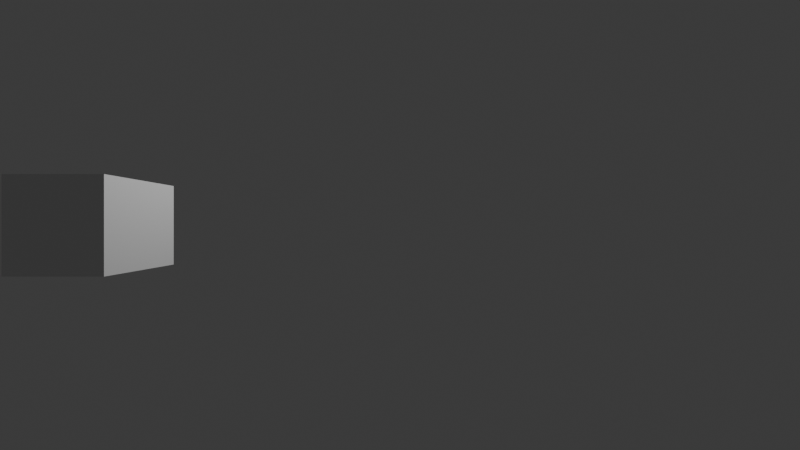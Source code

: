 # Source: AnimatedButton01.blend  (saved by Blender 4.1.23; exported with 4.5.12 LTS)
import bpy
from mathutils import Matrix  # noqa: F401  (used for matrix-valued properties, if any)

bpy.ops.wm.read_factory_settings(use_empty=True)
scene = bpy.context.scene
scene.name = 'Scene'

# ---- collections
col_collection = bpy.data.collections.new('Collection'); scene.collection.children.link(col_collection)

# ---- materials (node trees are filled in below, after node groups)
mat_material = bpy.data.materials.new('Material')
mat_material.alpha_threshold = 0.0
mat_material.use_transparent_shadow = False
mat_material.roughness = 0.5
mat_material.line_color = (0.0, 0.0, 0.0, 1.0)

# ---- material node trees
mat_material.use_nodes = True; mat_material.node_tree.nodes.clear()
_N = mat_material.node_tree.nodes; _L = mat_material.node_tree.links
n0 = _N.new('ShaderNodeOutputMaterial'); n0.name = 'Material Output'; n0.location = (300, 300)
n1 = _N.new('ShaderNodeBsdfPrincipled'); n1.name = 'Principled BSDF'; n1.location = (10, 300)
n1.inputs[3].default_value = 1.45
_L.new(n1.outputs[0], n0.inputs[0])
n0.is_active_output = True

# ---- world
world_world = bpy.data.worlds.new('World'); scene.world = world_world
world_world.use_nodes = True; world_world.node_tree.nodes.clear()
_N = world_world.node_tree.nodes; _L = world_world.node_tree.links
n0 = _N.new('ShaderNodeOutputWorld'); n0.name = 'World Output'; n0.location = (300, 300)
n1 = _N.new('ShaderNodeBackground'); n1.name = 'Background'; n1.location = (10, 300)
n1.inputs[0].default_value = (0.05088, 0.05088, 0.05088, 1.0)
_L.new(n1.outputs[0], n0.inputs[0])
n0.is_active_output = True
world_world.color = (0.05088, 0.05088, 0.05088)
world_world.use_sun_shadow = False
world_world.sun_shadow_jitter_overblur = 0.0

# ---- cameras
cam_camera = bpy.data.cameras.new('Camera')
cam_camera.clip_end = 100.0
cam_camera.sensor_width = 120.0
cam_camera.ortho_scale = 7.314
cam_camera.show_composition_center = True
cam_camera.show_composition_center_diagonal = True
cam_camera.show_composition_golden = True
cam_camera.show_composition_golden_tria_a = True
cam_camera.show_composition_golden_tria_b = True

# ---- lights
light_light = bpy.data.lights.new('Light', 'POINT')
light_light.transmission_factor = 0.0
light_light.energy = 1000.0
light_light.shadow_soft_size = 0.1
light_light.shadow_maximum_resolution = 0.006
light_light.use_absolute_resolution = True

# ---- meshes
me_cube = bpy.data.meshes.new('Cube')
me_cube.from_pydata([(1.0, 1.0, 1.0), (1.0, 1.0, -1.0), (1.0, -1.0, 1.0), (1.0, -1.0, -1.0), (-1.0, 1.0, 1.0), (-1.0, 1.0, -1.0), (-1.0, -1.0, 1.0), (-1.0, -1.0, -1.0)], [], [(0, 4, 6, 2), (3, 2, 6, 7), (7, 6, 4, 5), (5, 1, 3, 7), (1, 0, 2, 3), (5, 4, 0, 1)])
_uv = me_cube.uv_layers.new(name='UVMap')
_uv.uv.foreach_set('vector', [0.625, 0.5, 0.875, 0.5, 0.875, 0.75, 0.625, 0.75, 0.375, 0.75, 0.625, 0.75, 0.625, 1.0, 0.375, 1.0, 0.375, 0.0, 0.625, 0.0, 0.625, 0.25, 0.375, 0.25, 0.125, 0.5, 0.375, 0.5, 0.375, 0.75, 0.125, 0.75, 0.375, 0.5, 0.625, 0.5, 0.625, 0.75, 0.375, 0.75, 0.375, 0.25, 0.625, 0.25, 0.625, 0.5, 0.375, 0.5])
me_cube.materials.append(mat_material)
me_cube.use_mirror_vertex_groups = False
me_cube.update()

# ---- objects
ob_cube = bpy.data.objects.new('Cube', me_cube)
ob_light = bpy.data.objects.new('Light', light_light)
ob_camera = bpy.data.objects.new('Camera', cam_camera)

# ---- transforms, parenting, visibility, modifiers, constraints
ob_cube.location = (-6.772, 0.0, 1.715)
ob_cube.lock_rotations_4d = False
ob_cube.empty_display_type = 'ARROWS'
ob_cube.lineart.crease_threshold = 0.0
ob_light.location = (-0.0144, 1.005, 5.904)
ob_light.rotation_euler = (0.6503, 0.05522, 1.866)
ob_light.lock_rotations_4d = False
ob_light.empty_display_type = 'ARROWS'
ob_light.color = (0.0, 0.0, 0.0, 0.0)
ob_light.lineart.crease_threshold = 0.0
ob_camera.location = (0.0, -7.5, 1.72)
ob_camera.rotation_euler = (1.571, 0.0, 0.0)
ob_camera.lock_rotations_4d = False
ob_camera.empty_display_type = 'ARROWS'
ob_camera.color = (0.0, 0.0, 0.0, 0.0)
ob_camera.display_type = 'WIRE'
ob_camera.lineart.crease_threshold = 0.0

# ---- collection membership
col_collection.objects.link(ob_cube)
col_collection.objects.link(ob_light)
col_collection.objects.link(ob_camera)

# ---- scene / render settings (as saved in the file)
scene.camera = ob_camera
scene.frame_start = 1; scene.frame_end = 60; scene.frame_set(1)
scene.render.engine = 'CYCLES'
scene.render.image_settings.color_depth = '16'
scene.render.image_settings.compression = 0
scene.render.resolution_percentage = 50
scene.render.fps = 30
scene.render.film_transparent = True
scene.render.use_simplify = True
scene.cycles.use_denoising = False
scene.cycles.samples = 512
scene.cycles.sampling_pattern = 'TABULATED_SOBOL'
scene.cycles.adaptive_threshold = 0.02
scene.cycles.use_auto_tile = False
scene.eevee.ray_tracing_options.trace_max_roughness = 0.0
scene.view_settings.look = 'AgX - Base Contrast'
bpy.context.view_layer.update()
